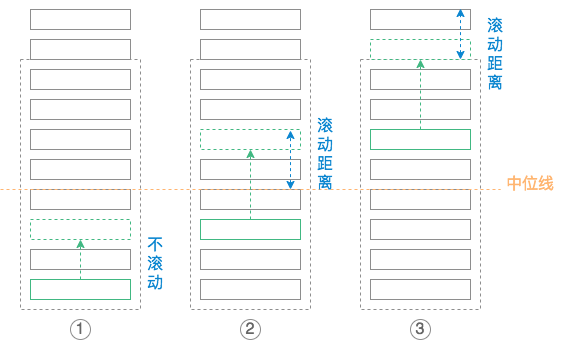

The diagram above was exported from draw.io. Its source (the exported page's mxGraphModel, read from the mxfile embedded in the PNG):
<mxGraphModel dx="1038" dy="640" grid="1" gridSize="10" guides="1" tooltips="1" connect="1" arrows="1" fold="1" page="1" pageScale="1" pageWidth="827" pageHeight="1169" math="0" shadow="0">
  <root>
    <mxCell id="0" />
    <mxCell id="1" parent="0" />
    <mxCell id="2" value="" style="rounded=0;whiteSpace=wrap;html=1;strokeColor=#8e8e8e;dashed=1;fillColor=none;" parent="1" vertex="1">
      <mxGeometry x="230" y="140" width="120" height="250" as="geometry" />
    </mxCell>
    <mxCell id="3" value="" style="rounded=0;whiteSpace=wrap;html=1;strokeColor=#8e8e8e;" parent="1" vertex="1">
      <mxGeometry x="240" y="120" width="100" height="20" as="geometry" />
    </mxCell>
    <mxCell id="4" value="" style="rounded=0;whiteSpace=wrap;html=1;strokeColor=#8e8e8e;" parent="1" vertex="1">
      <mxGeometry x="240" y="180" width="100" height="20" as="geometry" />
    </mxCell>
    <mxCell id="5" value="" style="rounded=0;whiteSpace=wrap;html=1;strokeColor=#41b882;dashed=1;" parent="1" vertex="1">
      <mxGeometry x="240" y="300" width="100" height="20" as="geometry" />
    </mxCell>
    <mxCell id="6" value="" style="rounded=0;whiteSpace=wrap;html=1;strokeColor=#8e8e8e;" parent="1" vertex="1">
      <mxGeometry x="240" y="210" width="100" height="20" as="geometry" />
    </mxCell>
    <mxCell id="7" value="" style="rounded=0;whiteSpace=wrap;html=1;strokeColor=#8e8e8e;" parent="1" vertex="1">
      <mxGeometry x="240" y="240" width="100" height="20" as="geometry" />
    </mxCell>
    <mxCell id="8" value="" style="rounded=0;whiteSpace=wrap;html=1;strokeColor=#8e8e8e;" parent="1" vertex="1">
      <mxGeometry x="240" y="270" width="100" height="20" as="geometry" />
    </mxCell>
    <mxCell id="9" value="" style="rounded=0;whiteSpace=wrap;html=1;strokeColor=#8e8e8e;" parent="1" vertex="1">
      <mxGeometry x="240" y="150" width="100" height="20" as="geometry" />
    </mxCell>
    <mxCell id="10" value="" style="rounded=0;whiteSpace=wrap;html=1;strokeColor=#41b882;" parent="1" vertex="1">
      <mxGeometry x="240" y="360" width="100" height="20" as="geometry" />
    </mxCell>
    <mxCell id="11" value="" style="rounded=0;whiteSpace=wrap;html=1;strokeColor=#8e8e8e;" parent="1" vertex="1">
      <mxGeometry x="240" y="330" width="100" height="20" as="geometry" />
    </mxCell>
    <mxCell id="12" value="" style="rounded=0;whiteSpace=wrap;html=1;strokeColor=#8e8e8e;" parent="1" vertex="1">
      <mxGeometry x="240" y="90" width="100" height="20" as="geometry" />
    </mxCell>
    <mxCell id="16" value="1" style="text;html=1;strokeColor=#8e8e8e;fillColor=none;align=center;verticalAlign=middle;whiteSpace=wrap;rounded=1;fontSize=16;fontColor=#666666;comic=0;perimeterSpacing=0;glass=0;arcSize=50;" parent="1" vertex="1">
      <mxGeometry x="280" y="400" width="20" height="20" as="geometry" />
    </mxCell>
    <mxCell id="18" value="" style="rounded=0;whiteSpace=wrap;html=1;strokeColor=#8e8e8e;dashed=1;fillColor=none;" parent="1" vertex="1">
      <mxGeometry x="400" y="140" width="120" height="250" as="geometry" />
    </mxCell>
    <mxCell id="19" value="" style="rounded=0;whiteSpace=wrap;html=1;strokeColor=#8e8e8e;" parent="1" vertex="1">
      <mxGeometry x="410" y="120" width="100" height="20" as="geometry" />
    </mxCell>
    <mxCell id="20" value="" style="rounded=0;whiteSpace=wrap;html=1;strokeColor=#8e8e8e;" parent="1" vertex="1">
      <mxGeometry x="410" y="180" width="100" height="20" as="geometry" />
    </mxCell>
    <mxCell id="21" value="" style="rounded=0;whiteSpace=wrap;html=1;strokeColor=#41b882;dashed=1;" parent="1" vertex="1">
      <mxGeometry x="410" y="210" width="100" height="20" as="geometry" />
    </mxCell>
    <mxCell id="22" value="" style="rounded=0;whiteSpace=wrap;html=1;strokeColor=#8e8e8e;" parent="1" vertex="1">
      <mxGeometry x="410" y="240" width="100" height="20" as="geometry" />
    </mxCell>
    <mxCell id="23" value="" style="rounded=0;whiteSpace=wrap;html=1;strokeColor=#8e8e8e;" parent="1" vertex="1">
      <mxGeometry x="410" y="90" width="100" height="20" as="geometry" />
    </mxCell>
    <mxCell id="24" value="" style="rounded=0;whiteSpace=wrap;html=1;strokeColor=#8e8e8e;" parent="1" vertex="1">
      <mxGeometry x="410" y="270" width="100" height="20" as="geometry" />
    </mxCell>
    <mxCell id="25" value="" style="rounded=0;whiteSpace=wrap;html=1;strokeColor=#8e8e8e;" parent="1" vertex="1">
      <mxGeometry x="410" y="360" width="100" height="20" as="geometry" />
    </mxCell>
    <mxCell id="26" value="" style="rounded=0;whiteSpace=wrap;html=1;strokeColor=#41b882;" parent="1" vertex="1">
      <mxGeometry x="410" y="300" width="100" height="20" as="geometry" />
    </mxCell>
    <mxCell id="27" value="" style="rounded=0;whiteSpace=wrap;html=1;strokeColor=#8e8e8e;" parent="1" vertex="1">
      <mxGeometry x="410" y="330" width="100" height="20" as="geometry" />
    </mxCell>
    <mxCell id="28" value="" style="rounded=0;whiteSpace=wrap;html=1;strokeColor=#8e8e8e;" parent="1" vertex="1">
      <mxGeometry x="410" y="150" width="100" height="20" as="geometry" />
    </mxCell>
    <mxCell id="29" value="" style="endArrow=classic;html=1;fontSize=16;fontColor=#666;entryX=0.5;entryY=1;entryDx=0;entryDy=0;strokeColor=#41b882;dashed=1;exitX=0.5;exitY=0;exitDx=0;exitDy=0;" parent="1" target="21" edge="1" source="26">
      <mxGeometry width="50" height="50" relative="1" as="geometry">
        <mxPoint x="460" y="170" as="sourcePoint" />
        <mxPoint x="510" y="60" as="targetPoint" />
      </mxGeometry>
    </mxCell>
    <mxCell id="32" value="2" style="text;html=1;strokeColor=#8e8e8e;fillColor=none;align=center;verticalAlign=middle;whiteSpace=wrap;rounded=1;fontSize=16;fontColor=#666666;comic=0;perimeterSpacing=0;glass=0;arcSize=50;" parent="1" vertex="1">
      <mxGeometry x="450" y="400" width="20" height="20" as="geometry" />
    </mxCell>
    <mxCell id="33" value="" style="rounded=0;whiteSpace=wrap;html=1;strokeColor=#8e8e8e;dashed=1;fillColor=none;" parent="1" vertex="1">
      <mxGeometry x="570" y="140" width="120" height="250" as="geometry" />
    </mxCell>
    <mxCell id="34" value="" style="rounded=0;whiteSpace=wrap;html=1;strokeColor=#8e8e8e;" parent="1" vertex="1">
      <mxGeometry x="580" y="330" width="100" height="20" as="geometry" />
    </mxCell>
    <mxCell id="35" value="" style="rounded=0;whiteSpace=wrap;html=1;strokeColor=#8e8e8e;" parent="1" vertex="1">
      <mxGeometry x="580" y="180" width="100" height="20" as="geometry" />
    </mxCell>
    <mxCell id="36" value="" style="rounded=0;whiteSpace=wrap;html=1;strokeColor=#41b882;dashed=1;" parent="1" vertex="1">
      <mxGeometry x="580" y="120" width="100" height="20" as="geometry" />
    </mxCell>
    <mxCell id="37" value="" style="rounded=0;whiteSpace=wrap;html=1;strokeColor=#8e8e8e;" parent="1" vertex="1">
      <mxGeometry x="580" y="240" width="100" height="20" as="geometry" />
    </mxCell>
    <mxCell id="38" value="" style="rounded=0;whiteSpace=wrap;html=1;strokeColor=#8e8e8e;" parent="1" vertex="1">
      <mxGeometry x="580" y="90" width="100" height="20" as="geometry" />
    </mxCell>
    <mxCell id="39" value="" style="rounded=0;whiteSpace=wrap;html=1;strokeColor=#8e8e8e;" parent="1" vertex="1">
      <mxGeometry x="580" y="270" width="100" height="20" as="geometry" />
    </mxCell>
    <mxCell id="40" value="" style="rounded=0;whiteSpace=wrap;html=1;strokeColor=#8e8e8e;" parent="1" vertex="1">
      <mxGeometry x="580" y="300" width="100" height="20" as="geometry" />
    </mxCell>
    <mxCell id="41" value="" style="rounded=0;whiteSpace=wrap;html=1;strokeColor=#41b882;" parent="1" vertex="1">
      <mxGeometry x="580" y="210" width="100" height="20" as="geometry" />
    </mxCell>
    <mxCell id="42" value="" style="rounded=0;whiteSpace=wrap;html=1;strokeColor=#8e8e8e;" parent="1" vertex="1">
      <mxGeometry x="580" y="360" width="100" height="20" as="geometry" />
    </mxCell>
    <mxCell id="43" value="" style="rounded=0;whiteSpace=wrap;html=1;strokeColor=#8e8e8e;" parent="1" vertex="1">
      <mxGeometry x="580" y="150" width="100" height="20" as="geometry" />
    </mxCell>
    <mxCell id="44" value="" style="endArrow=classic;html=1;fontSize=16;fontColor=#666;strokeColor=#41b882;dashed=1;exitX=0.5;exitY=0;exitDx=0;exitDy=0;" parent="1" edge="1" source="41">
      <mxGeometry width="50" height="50" relative="1" as="geometry">
        <mxPoint x="630" y="200" as="sourcePoint" />
        <mxPoint x="630" y="140" as="targetPoint" />
      </mxGeometry>
    </mxCell>
    <mxCell id="47" value="3" style="text;html=1;strokeColor=#8e8e8e;fillColor=none;align=center;verticalAlign=middle;whiteSpace=wrap;rounded=1;fontSize=16;fontColor=#666666;comic=0;perimeterSpacing=0;glass=0;arcSize=50;" parent="1" vertex="1">
      <mxGeometry x="620" y="400" width="20" height="20" as="geometry" />
    </mxCell>
    <mxCell id="48" value="" style="endArrow=none;dashed=1;html=1;strokeColor=#FFB570;" parent="1" edge="1">
      <mxGeometry width="50" height="50" relative="1" as="geometry">
        <mxPoint x="210" y="270" as="sourcePoint" />
        <mxPoint x="710" y="270" as="targetPoint" />
      </mxGeometry>
    </mxCell>
    <mxCell id="49" value="&lt;font style=&quot;font-size: 16px&quot; color=&quot;#ffb570&quot;&gt;中&lt;font style=&quot;font-size: 16px&quot;&gt;位&lt;/font&gt;线&lt;/font&gt;" style="text;html=1;strokeColor=none;fillColor=none;align=center;verticalAlign=middle;whiteSpace=wrap;rounded=0;" parent="1" vertex="1">
      <mxGeometry x="710" y="255" width="60" height="20" as="geometry" />
    </mxCell>
    <mxCell id="51" value="" style="endArrow=classic;startArrow=classic;html=1;strokeColor=#0b86d0;dashed=1;fillColor=#1ba1e2;entryX=0.9;entryY=0.05;entryDx=0;entryDy=0;entryPerimeter=0;" parent="1" edge="1" target="21">
      <mxGeometry width="50" height="50" relative="1" as="geometry">
        <mxPoint x="500" y="270" as="sourcePoint" />
        <mxPoint x="500" y="230" as="targetPoint" />
      </mxGeometry>
    </mxCell>
    <mxCell id="52" value="&lt;font style=&quot;font-size: 16px&quot; color=&quot;#0b86d0&quot;&gt;滚动距离&lt;/font&gt;" style="text;html=1;strokeColor=none;fillColor=none;align=center;verticalAlign=middle;whiteSpace=wrap;rounded=0;" parent="1" vertex="1">
      <mxGeometry x="520" y="190" width="30" height="90" as="geometry" />
    </mxCell>
    <mxCell id="53" value="" style="endArrow=classic;startArrow=classic;html=1;strokeColor=#0b86d0;dashed=1;fillColor=#1ba1e2;" parent="1" edge="1">
      <mxGeometry width="50" height="50" relative="1" as="geometry">
        <mxPoint x="670" y="140" as="sourcePoint" />
        <mxPoint x="670" y="89" as="targetPoint" />
        <Array as="points" />
      </mxGeometry>
    </mxCell>
    <mxCell id="54" value="&lt;font style=&quot;font-size: 16px&quot; color=&quot;#0b86d0&quot;&gt;滚动距离&lt;/font&gt;" style="text;html=1;strokeColor=none;fillColor=none;align=center;verticalAlign=middle;whiteSpace=wrap;rounded=0;" parent="1" vertex="1">
      <mxGeometry x="690" y="90" width="30" height="90" as="geometry" />
    </mxCell>
    <mxCell id="55" value="&lt;font color=&quot;#0b86d0&quot;&gt;&lt;span style=&quot;font-size: 16px&quot;&gt;不滚动&lt;/span&gt;&lt;/font&gt;" style="text;html=1;strokeColor=none;fillColor=none;align=center;verticalAlign=middle;whiteSpace=wrap;rounded=0;" parent="1" vertex="1">
      <mxGeometry x="350" y="300" width="30" height="90" as="geometry" />
    </mxCell>
    <mxCell id="58" value="" style="endArrow=classic;html=1;entryX=0.5;entryY=1;entryDx=0;entryDy=0;dashed=1;strokeColor=#41b883;" edge="1" parent="1" target="5">
      <mxGeometry width="50" height="50" relative="1" as="geometry">
        <mxPoint x="290" y="360" as="sourcePoint" />
        <mxPoint x="340" y="315" as="targetPoint" />
      </mxGeometry>
    </mxCell>
  </root>
</mxGraphModel>